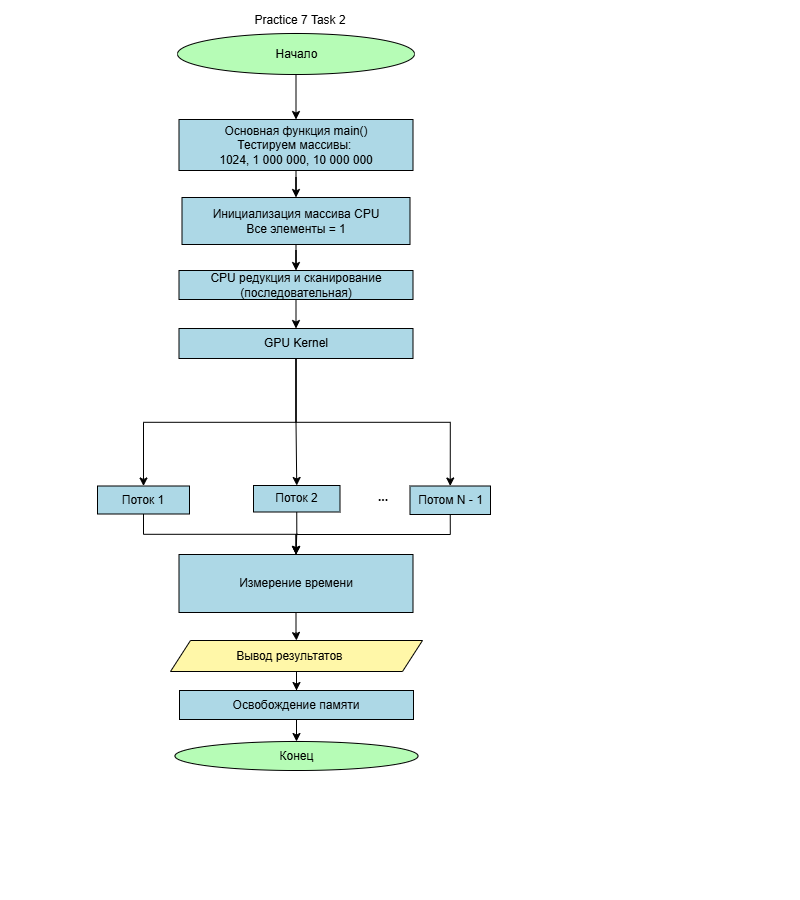

The diagram above was exported from draw.io. Its source (the exported page's mxGraphModel, read from the mxfile embedded in the PNG):
<mxGraphModel dx="960" dy="477" grid="0" gridSize="10" guides="1" tooltips="1" connect="1" arrows="1" fold="1" page="1" pageScale="1" pageWidth="800" pageHeight="900" background="light-dark(#000000,#FFFFFF)" math="0" shadow="0">
  <root>
    <mxCell id="0" />
    <mxCell id="1" parent="0" />
    <mxCell id="doy44mVqO59pjQrLM7yg-3" edge="1" parent="1" source="doy44mVqO59pjQrLM7yg-1" style="edgeStyle=orthogonalEdgeStyle;rounded=0;orthogonalLoop=1;jettySize=auto;html=1;strokeColor=light-dark(#000000,#000000);" target="doy44mVqO59pjQrLM7yg-2" value="">
      <mxGeometry relative="1" as="geometry" />
    </mxCell>
    <mxCell id="doy44mVqO59pjQrLM7yg-1" parent="1" style="ellipse;html=1;labelBackgroundColor=none;fillColor=light-dark(#FFFFFF,#B6FCB6);fontColor=light-dark(#000000,#000000);strokeColor=light-dark(#000000,#000000);" value="Начало" vertex="1">
      <mxGeometry height="41" width="237" x="177" y="33" as="geometry" />
    </mxCell>
    <mxCell id="H-YSsGn8ZeCYWvAc8pk7-2" edge="1" parent="1" source="doy44mVqO59pjQrLM7yg-2" style="edgeStyle=orthogonalEdgeStyle;rounded=0;orthogonalLoop=1;jettySize=auto;html=1;strokeColor=light-dark(#000000,#000000);" target="f95iATNivPdHY9cF_3IA-4" value="">
      <mxGeometry relative="1" as="geometry" />
    </mxCell>
    <mxCell id="doy44mVqO59pjQrLM7yg-2" parent="1" style="whiteSpace=wrap;html=1;fontColor=light-dark(#000000,#000000);fillColor=light-dark(#FFFFFF,#ADD8E6);strokeColor=light-dark(#000000,#000000);" value="Основная функция main()&lt;div&gt;Тестируем массивы:&amp;nbsp;&lt;/div&gt;&lt;div&gt;1024, 1 000 000, 10 000 000&lt;/div&gt;" vertex="1">
      <mxGeometry height="51" width="234" x="178.5" y="119" as="geometry" />
    </mxCell>
    <mxCell id="coULOOPrYOhBQE1Ny3B1-64" edge="1" parent="1" style="edgeStyle=orthogonalEdgeStyle;rounded=0;orthogonalLoop=1;jettySize=auto;html=1;" value="">
      <mxGeometry relative="1" as="geometry">
        <mxPoint x="420" y="643" as="sourcePoint" />
        <mxPoint x="575.5" y="787" as="targetPoint" />
      </mxGeometry>
    </mxCell>
    <mxCell id="coULOOPrYOhBQE1Ny3B1-61" parent="1" style="ellipse;whiteSpace=wrap;html=1;fillColor=light-dark(#FFFFFF,#B6FCB6);fontColor=light-dark(#000000,#000000);strokeColor=light-dark(#000000,#000000);" value="Конец" vertex="1">
      <mxGeometry height="29" width="243" x="174.5" y="741" as="geometry" />
    </mxCell>
    <mxCell id="coULOOPrYOhBQE1Ny3B1-65" parent="1" style="text;html=1;whiteSpace=wrap;strokeColor=none;fillColor=none;align=center;verticalAlign=middle;rounded=0;fontColor=light-dark(#000000,#000000);" value="Practice 7 Task 2" vertex="1">
      <mxGeometry height="30" width="214" x="193" y="5" as="geometry" />
    </mxCell>
    <mxCell id="H-YSsGn8ZeCYWvAc8pk7-14" edge="1" parent="1" source="f95iATNivPdHY9cF_3IA-4" style="edgeStyle=orthogonalEdgeStyle;rounded=0;orthogonalLoop=1;jettySize=auto;html=1;strokeColor=light-dark(#000000,#000000);" target="H-YSsGn8ZeCYWvAc8pk7-13" value="">
      <mxGeometry relative="1" as="geometry" />
    </mxCell>
    <mxCell id="f95iATNivPdHY9cF_3IA-4" parent="1" style="whiteSpace=wrap;html=1;fillColor=light-dark(#FFFFFF,#ADD8E6);strokeColor=light-dark(#000000,#000000);fontColor=light-dark(#000000,#000000);" value="&lt;div&gt;Инициализация массива CPU&lt;/div&gt;&lt;div&gt;Все элементы = 1&lt;/div&gt;" vertex="1">
      <mxGeometry height="47" width="228" x="181.5" y="197" as="geometry" />
    </mxCell>
    <mxCell id="H-YSsGn8ZeCYWvAc8pk7-25" edge="1" parent="1" source="-J9gJxN7wvMik5HG6t_z-2" style="edgeStyle=orthogonalEdgeStyle;rounded=0;orthogonalLoop=1;jettySize=auto;html=1;strokeColor=light-dark(#000000,#000000);" target="H-YSsGn8ZeCYWvAc8pk7-23" value="">
      <mxGeometry relative="1" as="geometry" />
    </mxCell>
    <mxCell id="-J9gJxN7wvMik5HG6t_z-2" parent="1" style="whiteSpace=wrap;html=1;fillColor=light-dark(#FFFFFF,#ADD8E6);strokeColor=light-dark(#000000,#000000);fontColor=light-dark(#000000,#000000);" value="Поток 1" vertex="1">
      <mxGeometry height="28" width="92" x="97" y="485.5" as="geometry" />
    </mxCell>
    <mxCell id="H-YSsGn8ZeCYWvAc8pk7-29" edge="1" parent="1" source="H-YSsGn8ZeCYWvAc8pk7-5" style="edgeStyle=orthogonalEdgeStyle;rounded=0;orthogonalLoop=1;jettySize=auto;html=1;strokeColor=light-dark(#000000,#000000);" target="H-YSsGn8ZeCYWvAc8pk7-24" value="">
      <mxGeometry relative="1" as="geometry" />
    </mxCell>
    <mxCell id="H-YSsGn8ZeCYWvAc8pk7-5" parent="1" style="shape=parallelogram;perimeter=parallelogramPerimeter;whiteSpace=wrap;html=1;fixedSize=1;fillColor=light-dark(#FFFFFF,#FFF7A8);strokeColor=light-dark(#000000,#000000);fontColor=light-dark(#000000,#000000);" value="Вывод результатов&amp;nbsp; &amp;nbsp;&lt;span style=&quot;background-color: transparent;&quot;&gt;&amp;nbsp;&lt;/span&gt;" vertex="1">
      <mxGeometry height="31" width="252" x="170" y="640" as="geometry" />
    </mxCell>
    <mxCell id="i-zSu7cc_LnwXaXDC_IN-19" edge="1" parent="1" source="H-YSsGn8ZeCYWvAc8pk7-13" style="edgeStyle=orthogonalEdgeStyle;rounded=0;orthogonalLoop=1;jettySize=auto;html=1;exitX=0.5;exitY=1;exitDx=0;exitDy=0;entryX=0.5;entryY=0;entryDx=0;entryDy=0;strokeColor=light-dark(#000000,#000000);" target="i-zSu7cc_LnwXaXDC_IN-5">
      <mxGeometry relative="1" as="geometry" />
    </mxCell>
    <mxCell id="H-YSsGn8ZeCYWvAc8pk7-13" parent="1" style="whiteSpace=wrap;html=1;fontColor=light-dark(#000000,#000000);fillColor=light-dark(#FFFFFF,#ADD8E6);strokeColor=light-dark(#000000,#000000);" value="CPU редукция и сканирование (последовательная)" vertex="1">
      <mxGeometry height="29" width="234" x="178.5" y="270" as="geometry" />
    </mxCell>
    <mxCell id="H-YSsGn8ZeCYWvAc8pk7-32" edge="1" parent="1" style="edgeStyle=orthogonalEdgeStyle;rounded=0;orthogonalLoop=1;jettySize=auto;html=1;" value="">
      <mxGeometry relative="1" as="geometry">
        <mxPoint x="303" y="334.03703703703695" as="sourcePoint" />
        <mxPoint x="334" y="336.03703703703707" as="targetPoint" />
      </mxGeometry>
    </mxCell>
    <mxCell id="H-YSsGn8ZeCYWvAc8pk7-27" edge="1" parent="1" source="H-YSsGn8ZeCYWvAc8pk7-23" style="edgeStyle=orthogonalEdgeStyle;rounded=0;orthogonalLoop=1;jettySize=auto;html=1;strokeColor=light-dark(#000000,#000000);" target="H-YSsGn8ZeCYWvAc8pk7-5" value="">
      <mxGeometry relative="1" as="geometry" />
    </mxCell>
    <mxCell id="H-YSsGn8ZeCYWvAc8pk7-23" parent="1" style="whiteSpace=wrap;html=1;fontColor=light-dark(#000000,#000000);fillColor=light-dark(#FFFFFF,#ADD8E6);strokeColor=light-dark(#000000,#000000);" value="Измерение времени" vertex="1">
      <mxGeometry height="58" width="234" x="178.5" y="554" as="geometry" />
    </mxCell>
    <mxCell id="H-YSsGn8ZeCYWvAc8pk7-30" edge="1" parent="1" source="H-YSsGn8ZeCYWvAc8pk7-24" style="edgeStyle=orthogonalEdgeStyle;rounded=0;orthogonalLoop=1;jettySize=auto;html=1;strokeColor=light-dark(#000000,#000000);" target="coULOOPrYOhBQE1Ny3B1-61" value="">
      <mxGeometry relative="1" as="geometry" />
    </mxCell>
    <mxCell id="H-YSsGn8ZeCYWvAc8pk7-24" parent="1" style="whiteSpace=wrap;html=1;fontColor=light-dark(#000000,#000000);fillColor=light-dark(#FFFFFF,#ADD8E6);strokeColor=light-dark(#000000,#000000);" value="Освобождение памяти" vertex="1">
      <mxGeometry height="29" width="234" x="179" y="690" as="geometry" />
    </mxCell>
    <mxCell id="x784M9ZzJXAXV_fJw6xJ-14" parent="1" style="text;html=1;whiteSpace=wrap;strokeColor=none;fillColor=none;align=center;verticalAlign=middle;rounded=0;" value="&lt;font style=&quot;color: light-dark(rgb(0, 0, 0), rgb(0, 0, 0));&quot;&gt;&lt;b&gt;...&lt;/b&gt;&lt;/font&gt;" vertex="1">
      <mxGeometry height="30" width="60" x="352.5" y="481.5" as="geometry" />
    </mxCell>
    <mxCell id="i-zSu7cc_LnwXaXDC_IN-3" edge="1" parent="1" source="i-zSu7cc_LnwXaXDC_IN-1" style="edgeStyle=orthogonalEdgeStyle;rounded=0;orthogonalLoop=1;jettySize=auto;html=1;exitX=0.5;exitY=1;exitDx=0;exitDy=0;entryX=0.5;entryY=0;entryDx=0;entryDy=0;strokeColor=light-dark(#000000,#000000);" target="H-YSsGn8ZeCYWvAc8pk7-23">
      <mxGeometry relative="1" as="geometry" />
    </mxCell>
    <mxCell id="i-zSu7cc_LnwXaXDC_IN-1" parent="1" style="whiteSpace=wrap;html=1;fillColor=light-dark(#FFFFFF,#ADD8E6);strokeColor=light-dark(#000000,#000000);fontColor=light-dark(#000000,#000000);" value="Поток 2" vertex="1">
      <mxGeometry height="26.5" width="86.5" x="253" y="485" as="geometry" />
    </mxCell>
    <mxCell id="i-zSu7cc_LnwXaXDC_IN-4" edge="1" parent="1" source="x784M9ZzJXAXV_fJw6xJ-14" style="edgeStyle=orthogonalEdgeStyle;rounded=0;orthogonalLoop=1;jettySize=auto;html=1;exitX=0.25;exitY=1;exitDx=0;exitDy=0;entryX=0.128;entryY=0.961;entryDx=0;entryDy=0;entryPerimeter=0;" target="x784M9ZzJXAXV_fJw6xJ-14">
      <mxGeometry relative="1" as="geometry" />
    </mxCell>
    <mxCell id="i-zSu7cc_LnwXaXDC_IN-8" edge="1" parent="1" source="i-zSu7cc_LnwXaXDC_IN-5" style="edgeStyle=orthogonalEdgeStyle;rounded=0;orthogonalLoop=1;jettySize=auto;html=1;exitX=0.5;exitY=1;exitDx=0;exitDy=0;entryX=0.5;entryY=0;entryDx=0;entryDy=0;strokeColor=light-dark(#000000,#000000);" target="-J9gJxN7wvMik5HG6t_z-2">
      <mxGeometry relative="1" as="geometry">
        <mxPoint x="274.6771011352539" y="402.3333740234375" as="targetPoint" />
      </mxGeometry>
    </mxCell>
    <mxCell id="i-zSu7cc_LnwXaXDC_IN-9" edge="1" parent="1" source="i-zSu7cc_LnwXaXDC_IN-5" style="edgeStyle=orthogonalEdgeStyle;rounded=0;orthogonalLoop=1;jettySize=auto;html=1;exitX=0.5;exitY=1;exitDx=0;exitDy=0;entryX=0.5;entryY=0;entryDx=0;entryDy=0;strokeColor=light-dark(#000000,#000000);" target="i-zSu7cc_LnwXaXDC_IN-1">
      <mxGeometry relative="1" as="geometry" />
    </mxCell>
    <mxCell id="i-zSu7cc_LnwXaXDC_IN-13" edge="1" parent="1" source="i-zSu7cc_LnwXaXDC_IN-5" style="edgeStyle=orthogonalEdgeStyle;rounded=0;orthogonalLoop=1;jettySize=auto;html=1;exitX=0.5;exitY=1;exitDx=0;exitDy=0;entryX=0.5;entryY=0;entryDx=0;entryDy=0;strokeColor=light-dark(#000000,#000000);" target="i-zSu7cc_LnwXaXDC_IN-7">
      <mxGeometry relative="1" as="geometry" />
    </mxCell>
    <mxCell id="i-zSu7cc_LnwXaXDC_IN-5" parent="1" style="whiteSpace=wrap;html=1;fontColor=light-dark(#000000,#000000);fillColor=light-dark(#FFFFFF,#ADD8E6);strokeColor=light-dark(#000000,#000000);" value="GPU Kernel" vertex="1">
      <mxGeometry height="30" width="234" x="178.5" y="328" as="geometry" />
    </mxCell>
    <mxCell id="i-zSu7cc_LnwXaXDC_IN-16" edge="1" parent="1" source="i-zSu7cc_LnwXaXDC_IN-7" style="edgeStyle=orthogonalEdgeStyle;rounded=0;orthogonalLoop=1;jettySize=auto;html=1;exitX=0.5;exitY=1;exitDx=0;exitDy=0;entryX=0.5;entryY=0;entryDx=0;entryDy=0;strokeColor=light-dark(#000000,#000000);" target="H-YSsGn8ZeCYWvAc8pk7-23">
      <mxGeometry relative="1" as="geometry" />
    </mxCell>
    <mxCell id="i-zSu7cc_LnwXaXDC_IN-7" parent="1" style="whiteSpace=wrap;html=1;fillColor=light-dark(#FFFFFF,#ADD8E6);strokeColor=light-dark(#000000,#000000);fontColor=light-dark(#000000,#000000);" value="Потом N - 1" vertex="1">
      <mxGeometry height="28.5" width="80.5" x="409.5" y="485.5" as="geometry" />
    </mxCell>
  </root>
</mxGraphModel>